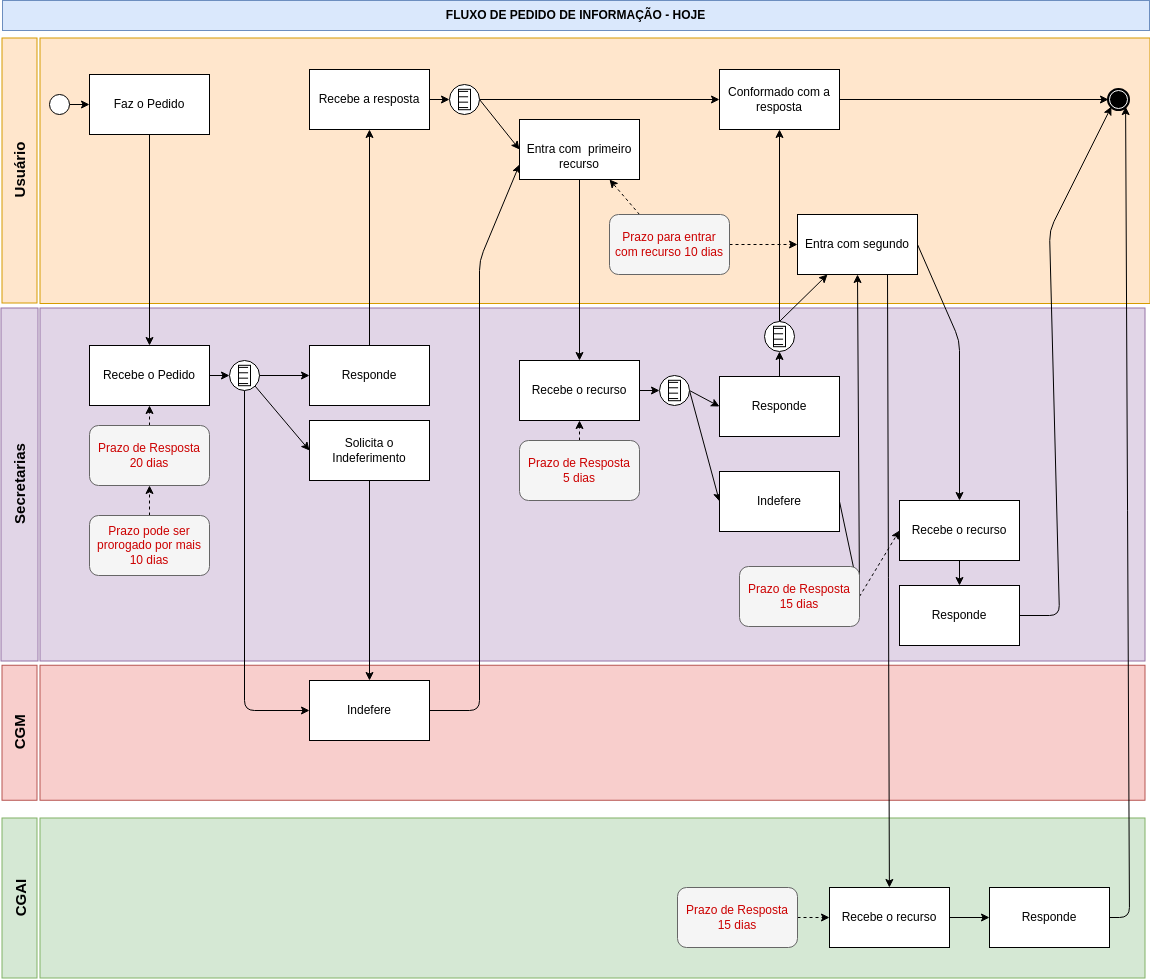

The diagram above was exported from draw.io. Its source (the exported page's mxGraphModel, read from the mxfile embedded in the PNG):
<mxGraphModel dx="729" dy="1598" grid="1" gridSize="10" guides="1" tooltips="1" connect="1" arrows="1" fold="1" page="1" pageScale="1" pageWidth="1169" pageHeight="827" math="0" shadow="0">
  <root>
    <mxCell id="0" />
    <mxCell id="1" parent="0" />
    <mxCell id="61" value="&lt;b&gt;FLUXO DE PEDIDO DE INFORMAÇÃO - HOJE&lt;/b&gt;" style="rounded=0;whiteSpace=wrap;html=1;fillColor=#dae8fc;strokeColor=#6c8ebf;movable=0;resizable=0;rotatable=0;deletable=0;editable=0;connectable=0;" parent="1" vertex="1">
      <mxGeometry x="13" y="-810" width="1147" height="30" as="geometry" />
    </mxCell>
    <mxCell id="62" value="&lt;b&gt;&lt;font style=&quot;font-size: 15px;&quot;&gt;Usuário&lt;/font&gt;&lt;/b&gt;" style="rounded=0;whiteSpace=wrap;html=1;rotation=-90;fillColor=#ffe6cc;strokeColor=#d79b00;movable=0;resizable=0;rotatable=0;deletable=0;editable=0;connectable=0;" parent="1" vertex="1">
      <mxGeometry x="-102.5" y="-657.5" width="265" height="35" as="geometry" />
    </mxCell>
    <mxCell id="63" value="&lt;span style=&quot;font-size: 15px;&quot;&gt;&lt;b&gt;Secretarias&lt;br&gt;&lt;/b&gt;&lt;/span&gt;" style="rounded=0;whiteSpace=wrap;html=1;rotation=-90;fillColor=#e1d5e7;strokeColor=#9673a6;" parent="1" vertex="1">
      <mxGeometry x="-146.5" y="-344.5" width="353" height="37" as="geometry" />
    </mxCell>
    <mxCell id="64" value="&lt;span style=&quot;font-size: 15px;&quot;&gt;&lt;b&gt;CGAI&lt;br&gt;&lt;/b&gt;&lt;/span&gt;" style="rounded=0;whiteSpace=wrap;html=1;rotation=-90;fillColor=#d5e8d4;strokeColor=#82b366;" parent="1" vertex="1">
      <mxGeometry x="-50" y="70" width="160" height="35" as="geometry" />
    </mxCell>
    <mxCell id="65" value="&lt;span style=&quot;font-size: 15px;&quot;&gt;&lt;b&gt;CGM&lt;br&gt;&lt;/b&gt;&lt;/span&gt;" style="rounded=0;whiteSpace=wrap;html=1;rotation=-90;fillColor=#f8cecc;strokeColor=#b85450;" parent="1" vertex="1">
      <mxGeometry x="-37.5" y="-95.25" width="135" height="35" as="geometry" />
    </mxCell>
    <mxCell id="66" value="" style="rounded=0;whiteSpace=wrap;html=1;rotation=-90;fillColor=#ffe6cc;strokeColor=#d79b00;movable=0;resizable=0;rotatable=0;deletable=0;editable=0;connectable=0;" parent="1" vertex="1">
      <mxGeometry x="472.75" y="-1194.75" width="265.5" height="1110" as="geometry" />
    </mxCell>
    <mxCell id="67" value="&lt;span style=&quot;font-size: 15px;&quot;&gt;&lt;b&gt;&lt;br&gt;&lt;/b&gt;&lt;/span&gt;" style="rounded=0;whiteSpace=wrap;html=1;rotation=-90;fillColor=#e1d5e7;strokeColor=#9673a6;" parent="1" vertex="1">
      <mxGeometry x="426.5" y="-878.5" width="353" height="1105" as="geometry" />
    </mxCell>
    <mxCell id="68" value="&lt;span style=&quot;font-size: 15px;&quot;&gt;&lt;b&gt;&lt;br&gt;&lt;/b&gt;&lt;/span&gt;" style="rounded=0;whiteSpace=wrap;html=1;rotation=-90;fillColor=#f8cecc;strokeColor=#b85450;" parent="1" vertex="1">
      <mxGeometry x="535.5" y="-630.25" width="135" height="1105" as="geometry" />
    </mxCell>
    <mxCell id="69" value="&lt;span style=&quot;font-size: 15px;&quot;&gt;&lt;b&gt;&lt;br&gt;&lt;/b&gt;&lt;/span&gt;" style="rounded=0;whiteSpace=wrap;html=1;rotation=-90;fillColor=#d5e8d4;strokeColor=#82b366;" parent="1" vertex="1">
      <mxGeometry x="523" y="-465" width="160" height="1105" as="geometry" />
    </mxCell>
    <mxCell id="80" style="edgeStyle=none;html=1;exitX=0.5;exitY=1;exitDx=0;exitDy=0;entryX=0.5;entryY=0;entryDx=0;entryDy=0;fontSize=15;" parent="1" source="70" target="74" edge="1">
      <mxGeometry relative="1" as="geometry" />
    </mxCell>
    <mxCell id="70" value="Faz o Pedido" style="rounded=0;whiteSpace=wrap;html=1;" parent="1" vertex="1">
      <mxGeometry x="100" y="-736" width="120" height="60" as="geometry" />
    </mxCell>
    <mxCell id="71" style="edgeStyle=none;html=1;exitX=1;exitY=0.5;exitDx=0;exitDy=0;exitPerimeter=0;entryX=0;entryY=0.5;entryDx=0;entryDy=0;" parent="1" source="72" target="70" edge="1">
      <mxGeometry relative="1" as="geometry" />
    </mxCell>
    <mxCell id="72" value="" style="points=[[0.145,0.145,0],[0.5,0,0],[0.855,0.145,0],[1,0.5,0],[0.855,0.855,0],[0.5,1,0],[0.145,0.855,0],[0,0.5,0]];shape=mxgraph.bpmn.event;html=1;verticalLabelPosition=bottom;labelBackgroundColor=#ffffff;verticalAlign=top;align=center;perimeter=ellipsePerimeter;outlineConnect=0;aspect=fixed;outline=standard;symbol=general;" parent="1" vertex="1">
      <mxGeometry x="60" y="-716" width="20" height="20" as="geometry" />
    </mxCell>
    <mxCell id="73" style="edgeStyle=none;html=1;exitX=1;exitY=0.5;exitDx=0;exitDy=0;entryX=0;entryY=0.5;entryDx=0;entryDy=0;entryPerimeter=0;" parent="1" source="74" target="79" edge="1">
      <mxGeometry relative="1" as="geometry" />
    </mxCell>
    <mxCell id="74" value="Recebe o Pedido" style="rounded=0;whiteSpace=wrap;html=1;" parent="1" vertex="1">
      <mxGeometry x="100" y="-465" width="120" height="60" as="geometry" />
    </mxCell>
    <mxCell id="75" style="edgeStyle=none;html=1;exitX=0.5;exitY=1;exitDx=0;exitDy=0;entryX=0.5;entryY=1;entryDx=0;entryDy=0;dashed=1;" parent="1" source="76" target="74" edge="1">
      <mxGeometry relative="1" as="geometry" />
    </mxCell>
    <mxCell id="76" value="&lt;font color=&quot;#cc0000&quot;&gt;Prazo de Resposta&lt;br&gt;20 dias&lt;/font&gt;" style="rounded=1;whiteSpace=wrap;html=1;fillColor=#f5f5f5;fontColor=#333333;strokeColor=#666666;" parent="1" vertex="1">
      <mxGeometry x="100" y="-385" width="120" height="60" as="geometry" />
    </mxCell>
    <mxCell id="77" style="edgeStyle=none;html=1;exitX=0.5;exitY=0;exitDx=0;exitDy=0;entryX=0.5;entryY=1;entryDx=0;entryDy=0;dashed=1;" parent="1" source="78" target="76" edge="1">
      <mxGeometry relative="1" as="geometry" />
    </mxCell>
    <mxCell id="78" value="&lt;font color=&quot;#cc0000&quot;&gt;Prazo pode ser prorogado por mais 10 dias&lt;/font&gt;" style="rounded=1;whiteSpace=wrap;html=1;fillColor=#f5f5f5;fontColor=#333333;strokeColor=#666666;" parent="1" vertex="1">
      <mxGeometry x="100" y="-295" width="120" height="60" as="geometry" />
    </mxCell>
    <mxCell id="122" style="edgeStyle=none;html=1;exitX=0.5;exitY=1;exitDx=0;exitDy=0;exitPerimeter=0;entryX=0;entryY=0.5;entryDx=0;entryDy=0;fontSize=15;" parent="1" source="79" target="84" edge="1">
      <mxGeometry relative="1" as="geometry">
        <Array as="points">
          <mxPoint x="255" y="-100" />
        </Array>
      </mxGeometry>
    </mxCell>
    <mxCell id="123" style="edgeStyle=none;html=1;exitX=0.855;exitY=0.855;exitDx=0;exitDy=0;exitPerimeter=0;entryX=0;entryY=0.5;entryDx=0;entryDy=0;fontSize=15;" parent="1" source="79" target="120" edge="1">
      <mxGeometry relative="1" as="geometry" />
    </mxCell>
    <mxCell id="79" value="" style="points=[[0.145,0.145,0],[0.5,0,0],[0.855,0.145,0],[1,0.5,0],[0.855,0.855,0],[0.5,1,0],[0.145,0.855,0],[0,0.5,0]];shape=mxgraph.bpmn.event;html=1;verticalLabelPosition=bottom;labelBackgroundColor=#ffffff;verticalAlign=top;align=center;perimeter=ellipsePerimeter;outlineConnect=0;aspect=fixed;outline=standard;symbol=conditional;" parent="1" vertex="1">
      <mxGeometry x="240" y="-450" width="30" height="30" as="geometry" />
    </mxCell>
    <mxCell id="81" style="edgeStyle=none;html=1;exitX=1;exitY=0.5;exitDx=0;exitDy=0;entryX=0;entryY=0.5;entryDx=0;entryDy=0;exitPerimeter=0;" parent="1" source="79" target="83" edge="1">
      <mxGeometry relative="1" as="geometry" />
    </mxCell>
    <mxCell id="93" style="edgeStyle=none;html=1;exitX=0.5;exitY=0;exitDx=0;exitDy=0;entryX=0.5;entryY=1;entryDx=0;entryDy=0;fontSize=15;" parent="1" source="83" target="88" edge="1">
      <mxGeometry relative="1" as="geometry" />
    </mxCell>
    <mxCell id="83" value="Responde" style="rounded=0;whiteSpace=wrap;html=1;" parent="1" vertex="1">
      <mxGeometry x="320" y="-465" width="120" height="60" as="geometry" />
    </mxCell>
    <mxCell id="124" style="edgeStyle=none;html=1;exitX=1;exitY=0.5;exitDx=0;exitDy=0;entryX=0;entryY=0.75;entryDx=0;entryDy=0;fontSize=15;" parent="1" source="84" target="90" edge="1">
      <mxGeometry relative="1" as="geometry">
        <Array as="points">
          <mxPoint x="490" y="-100" />
          <mxPoint x="490" y="-550" />
        </Array>
      </mxGeometry>
    </mxCell>
    <mxCell id="84" value="Indefere" style="rounded=0;whiteSpace=wrap;html=1;" parent="1" vertex="1">
      <mxGeometry x="320" y="-130" width="120" height="60" as="geometry" />
    </mxCell>
    <mxCell id="86" style="edgeStyle=none;html=1;exitX=1;exitY=0.5;exitDx=0;exitDy=0;entryX=0;entryY=0.5;entryDx=0;entryDy=0;exitPerimeter=0;" parent="1" source="94" target="89" edge="1">
      <mxGeometry relative="1" as="geometry" />
    </mxCell>
    <mxCell id="87" style="edgeStyle=none;html=1;exitX=1;exitY=0.5;exitDx=0;exitDy=0;entryX=0;entryY=0.5;entryDx=0;entryDy=0;exitPerimeter=0;" parent="1" source="94" target="90" edge="1">
      <mxGeometry relative="1" as="geometry" />
    </mxCell>
    <mxCell id="95" style="edgeStyle=none;html=1;exitX=1;exitY=0.5;exitDx=0;exitDy=0;entryX=0;entryY=0.5;entryDx=0;entryDy=0;entryPerimeter=0;fontSize=15;" parent="1" source="88" target="94" edge="1">
      <mxGeometry relative="1" as="geometry" />
    </mxCell>
    <mxCell id="88" value="Recebe a resposta" style="rounded=0;whiteSpace=wrap;html=1;" parent="1" vertex="1">
      <mxGeometry x="320" y="-741" width="120" height="60" as="geometry" />
    </mxCell>
    <mxCell id="97" style="edgeStyle=none;html=1;exitX=1;exitY=0.5;exitDx=0;exitDy=0;entryX=0;entryY=0.5;entryDx=0;entryDy=0;entryPerimeter=0;fontSize=15;" parent="1" source="89" target="96" edge="1">
      <mxGeometry relative="1" as="geometry" />
    </mxCell>
    <mxCell id="89" value="Conformado com a resposta" style="rounded=0;whiteSpace=wrap;html=1;" parent="1" vertex="1">
      <mxGeometry x="730" y="-741" width="120" height="60" as="geometry" />
    </mxCell>
    <mxCell id="109" style="edgeStyle=none;html=1;exitX=0.5;exitY=1;exitDx=0;exitDy=0;entryX=0.5;entryY=0;entryDx=0;entryDy=0;fontSize=15;" parent="1" source="90" target="100" edge="1">
      <mxGeometry relative="1" as="geometry" />
    </mxCell>
    <mxCell id="90" value="&lt;br&gt;Entra com&amp;nbsp; primeiro recurso" style="rounded=0;whiteSpace=wrap;html=1;" parent="1" vertex="1">
      <mxGeometry x="530" y="-691" width="120" height="60" as="geometry" />
    </mxCell>
    <mxCell id="91" style="edgeStyle=none;html=1;exitX=0.25;exitY=0;exitDx=0;exitDy=0;entryX=0.75;entryY=1;entryDx=0;entryDy=0;dashed=1;" parent="1" source="92" target="90" edge="1">
      <mxGeometry relative="1" as="geometry" />
    </mxCell>
    <mxCell id="112" style="edgeStyle=none;html=1;exitX=1;exitY=0.5;exitDx=0;exitDy=0;entryX=0;entryY=0.5;entryDx=0;entryDy=0;dashed=1;fontSize=15;" parent="1" source="92" target="106" edge="1">
      <mxGeometry relative="1" as="geometry" />
    </mxCell>
    <mxCell id="92" value="&lt;font color=&quot;#cc0000&quot;&gt;Prazo para entrar com recurso 10 dias&lt;/font&gt;" style="rounded=1;whiteSpace=wrap;html=1;fillColor=#f5f5f5;fontColor=#333333;strokeColor=#666666;" parent="1" vertex="1">
      <mxGeometry x="620" y="-596" width="120" height="60" as="geometry" />
    </mxCell>
    <mxCell id="94" value="" style="points=[[0.145,0.145,0],[0.5,0,0],[0.855,0.145,0],[1,0.5,0],[0.855,0.855,0],[0.5,1,0],[0.145,0.855,0],[0,0.5,0]];shape=mxgraph.bpmn.event;html=1;verticalLabelPosition=bottom;labelBackgroundColor=#ffffff;verticalAlign=top;align=center;perimeter=ellipsePerimeter;outlineConnect=0;aspect=fixed;outline=standard;symbol=conditional;" parent="1" vertex="1">
      <mxGeometry x="460" y="-726" width="30" height="30" as="geometry" />
    </mxCell>
    <mxCell id="96" value="" style="points=[[0.145,0.145,0],[0.5,0,0],[0.855,0.145,0],[1,0.5,0],[0.855,0.855,0],[0.5,1,0],[0.145,0.855,0],[0,0.5,0]];shape=mxgraph.bpmn.event;html=1;verticalLabelPosition=bottom;labelBackgroundColor=#ffffff;verticalAlign=top;align=center;perimeter=ellipsePerimeter;outlineConnect=0;aspect=fixed;outline=end;symbol=terminate;" parent="1" vertex="1">
      <mxGeometry x="1119" y="-721" width="20" height="20" as="geometry" />
    </mxCell>
    <mxCell id="98" style="edgeStyle=none;html=1;exitX=1;exitY=0.5;exitDx=0;exitDy=0;entryX=0;entryY=0.5;entryDx=0;entryDy=0;exitPerimeter=0;" parent="1" source="110" target="103" edge="1">
      <mxGeometry relative="1" as="geometry" />
    </mxCell>
    <mxCell id="99" style="edgeStyle=none;html=1;exitX=1;exitY=0.5;exitDx=0;exitDy=0;entryX=0;entryY=0.5;entryDx=0;entryDy=0;exitPerimeter=0;" parent="1" source="110" target="105" edge="1">
      <mxGeometry relative="1" as="geometry" />
    </mxCell>
    <mxCell id="111" style="edgeStyle=none;html=1;exitX=1;exitY=0.5;exitDx=0;exitDy=0;entryX=0;entryY=0.5;entryDx=0;entryDy=0;entryPerimeter=0;fontSize=15;" parent="1" source="100" target="110" edge="1">
      <mxGeometry relative="1" as="geometry" />
    </mxCell>
    <mxCell id="100" value="Recebe o recurso" style="rounded=0;whiteSpace=wrap;html=1;" parent="1" vertex="1">
      <mxGeometry x="530" y="-450" width="120" height="60" as="geometry" />
    </mxCell>
    <mxCell id="101" style="edgeStyle=none;html=1;exitX=0.5;exitY=0;exitDx=0;exitDy=0;entryX=0.5;entryY=1;entryDx=0;entryDy=0;dashed=1;" parent="1" source="102" target="100" edge="1">
      <mxGeometry relative="1" as="geometry" />
    </mxCell>
    <mxCell id="102" value="&lt;font color=&quot;#cc0000&quot;&gt;Prazo de Resposta&lt;br&gt;5 dias&lt;/font&gt;" style="rounded=1;whiteSpace=wrap;html=1;fillColor=#f5f5f5;fontColor=#333333;strokeColor=#666666;" parent="1" vertex="1">
      <mxGeometry x="530" y="-370" width="120" height="60" as="geometry" />
    </mxCell>
    <mxCell id="113" style="edgeStyle=none;html=1;exitX=0.5;exitY=0;exitDx=0;exitDy=0;entryX=0.5;entryY=1;entryDx=0;entryDy=0;fontSize=15;exitPerimeter=0;" parent="1" source="135" target="89" edge="1">
      <mxGeometry relative="1" as="geometry" />
    </mxCell>
    <mxCell id="125" style="edgeStyle=none;html=1;exitX=0.5;exitY=0;exitDx=0;exitDy=0;entryX=0.25;entryY=1;entryDx=0;entryDy=0;fontSize=15;exitPerimeter=0;" parent="1" source="135" target="106" edge="1">
      <mxGeometry relative="1" as="geometry" />
    </mxCell>
    <mxCell id="136" style="edgeStyle=none;html=1;exitX=0.5;exitY=0;exitDx=0;exitDy=0;entryX=0.5;entryY=1;entryDx=0;entryDy=0;entryPerimeter=0;fontSize=15;" parent="1" source="103" target="135" edge="1">
      <mxGeometry relative="1" as="geometry" />
    </mxCell>
    <mxCell id="103" value="Responde" style="rounded=0;whiteSpace=wrap;html=1;" parent="1" vertex="1">
      <mxGeometry x="730" y="-434" width="120" height="60" as="geometry" />
    </mxCell>
    <mxCell id="104" style="edgeStyle=none;html=1;exitX=1;exitY=0.5;exitDx=0;exitDy=0;entryX=0.5;entryY=1;entryDx=0;entryDy=0;" parent="1" source="105" target="106" edge="1">
      <mxGeometry relative="1" as="geometry">
        <Array as="points">
          <mxPoint x="870" y="-215" />
        </Array>
      </mxGeometry>
    </mxCell>
    <mxCell id="105" value="Indefere" style="rounded=0;whiteSpace=wrap;html=1;" parent="1" vertex="1">
      <mxGeometry x="730" y="-339" width="120" height="60" as="geometry" />
    </mxCell>
    <mxCell id="119" style="edgeStyle=none;html=1;exitX=0.75;exitY=1;exitDx=0;exitDy=0;fontSize=15;" parent="1" source="106" target="115" edge="1">
      <mxGeometry relative="1" as="geometry" />
    </mxCell>
    <mxCell id="127" style="edgeStyle=none;html=1;exitX=1;exitY=0.5;exitDx=0;exitDy=0;entryX=0.5;entryY=0;entryDx=0;entryDy=0;fontSize=15;" parent="1" source="106" target="129" edge="1">
      <mxGeometry relative="1" as="geometry">
        <mxPoint x="988" y="-305" as="targetPoint" />
        <Array as="points">
          <mxPoint x="970" y="-470" />
        </Array>
      </mxGeometry>
    </mxCell>
    <mxCell id="106" value="Entra com segundo" style="rounded=0;whiteSpace=wrap;html=1;" parent="1" vertex="1">
      <mxGeometry x="808" y="-596" width="120" height="60" as="geometry" />
    </mxCell>
    <mxCell id="110" value="" style="points=[[0.145,0.145,0],[0.5,0,0],[0.855,0.145,0],[1,0.5,0],[0.855,0.855,0],[0.5,1,0],[0.145,0.855,0],[0,0.5,0]];shape=mxgraph.bpmn.event;html=1;verticalLabelPosition=bottom;labelBackgroundColor=#ffffff;verticalAlign=top;align=center;perimeter=ellipsePerimeter;outlineConnect=0;aspect=fixed;outline=standard;symbol=conditional;" parent="1" vertex="1">
      <mxGeometry x="670" y="-435" width="30" height="30" as="geometry" />
    </mxCell>
    <mxCell id="114" style="edgeStyle=none;html=1;exitX=1;exitY=0.5;exitDx=0;exitDy=0;entryX=0;entryY=0.5;entryDx=0;entryDy=0;" parent="1" source="115" target="118" edge="1">
      <mxGeometry relative="1" as="geometry" />
    </mxCell>
    <mxCell id="115" value="Recebe o recurso" style="rounded=0;whiteSpace=wrap;html=1;" parent="1" vertex="1">
      <mxGeometry x="840" y="77" width="120" height="60" as="geometry" />
    </mxCell>
    <mxCell id="116" style="edgeStyle=none;html=1;exitX=1;exitY=0.5;exitDx=0;exitDy=0;entryX=0;entryY=0.5;entryDx=0;entryDy=0;dashed=1;" parent="1" source="117" target="115" edge="1">
      <mxGeometry relative="1" as="geometry" />
    </mxCell>
    <mxCell id="117" value="&lt;font color=&quot;#cc0000&quot;&gt;Prazo de Resposta&lt;br&gt;15 dias&lt;/font&gt;" style="rounded=1;whiteSpace=wrap;html=1;fillColor=#f5f5f5;fontColor=#333333;strokeColor=#666666;" parent="1" vertex="1">
      <mxGeometry x="688" y="77" width="120" height="60" as="geometry" />
    </mxCell>
    <mxCell id="134" style="edgeStyle=none;html=1;exitX=1;exitY=0.5;exitDx=0;exitDy=0;entryX=0.855;entryY=0.855;entryDx=0;entryDy=0;entryPerimeter=0;fontSize=15;" parent="1" source="118" target="96" edge="1">
      <mxGeometry relative="1" as="geometry">
        <Array as="points">
          <mxPoint x="1140" y="107" />
        </Array>
      </mxGeometry>
    </mxCell>
    <mxCell id="118" value="Responde" style="rounded=0;whiteSpace=wrap;html=1;" parent="1" vertex="1">
      <mxGeometry x="1000" y="77" width="120" height="60" as="geometry" />
    </mxCell>
    <mxCell id="121" style="edgeStyle=none;html=1;exitX=0.5;exitY=1;exitDx=0;exitDy=0;entryX=0.5;entryY=0;entryDx=0;entryDy=0;fontSize=15;" parent="1" source="120" target="84" edge="1">
      <mxGeometry relative="1" as="geometry" />
    </mxCell>
    <mxCell id="120" value="Solicita o Indeferimento" style="rounded=0;whiteSpace=wrap;html=1;" parent="1" vertex="1">
      <mxGeometry x="320" y="-390" width="120" height="60" as="geometry" />
    </mxCell>
    <mxCell id="128" style="edgeStyle=none;html=1;exitX=0.5;exitY=1;exitDx=0;exitDy=0;entryX=0.5;entryY=0;entryDx=0;entryDy=0;" parent="1" source="129" target="132" edge="1">
      <mxGeometry relative="1" as="geometry" />
    </mxCell>
    <mxCell id="129" value="Recebe o recurso" style="rounded=0;whiteSpace=wrap;html=1;" parent="1" vertex="1">
      <mxGeometry x="910" y="-310" width="120" height="60" as="geometry" />
    </mxCell>
    <mxCell id="130" style="edgeStyle=none;html=1;exitX=1;exitY=0.5;exitDx=0;exitDy=0;entryX=0;entryY=0.5;entryDx=0;entryDy=0;dashed=1;" parent="1" source="131" target="129" edge="1">
      <mxGeometry relative="1" as="geometry">
        <mxPoint x="1180" y="-255" as="sourcePoint" />
      </mxGeometry>
    </mxCell>
    <mxCell id="131" value="&lt;font color=&quot;#cc0000&quot;&gt;Prazo de Resposta&lt;br&gt;15 dias&lt;/font&gt;" style="rounded=1;whiteSpace=wrap;html=1;fillColor=#f5f5f5;fontColor=#333333;strokeColor=#666666;" parent="1" vertex="1">
      <mxGeometry x="750" y="-244" width="120" height="60" as="geometry" />
    </mxCell>
    <mxCell id="133" style="edgeStyle=none;html=1;exitX=1;exitY=0.5;exitDx=0;exitDy=0;entryX=0.145;entryY=0.855;entryDx=0;entryDy=0;entryPerimeter=0;fontSize=15;" parent="1" source="132" target="96" edge="1">
      <mxGeometry relative="1" as="geometry">
        <Array as="points">
          <mxPoint x="1070" y="-195" />
          <mxPoint x="1060" y="-580" />
        </Array>
      </mxGeometry>
    </mxCell>
    <mxCell id="132" value="Responde" style="rounded=0;whiteSpace=wrap;html=1;" parent="1" vertex="1">
      <mxGeometry x="910" y="-225" width="120" height="60" as="geometry" />
    </mxCell>
    <mxCell id="135" value="" style="points=[[0.145,0.145,0],[0.5,0,0],[0.855,0.145,0],[1,0.5,0],[0.855,0.855,0],[0.5,1,0],[0.145,0.855,0],[0,0.5,0]];shape=mxgraph.bpmn.event;html=1;verticalLabelPosition=bottom;labelBackgroundColor=#ffffff;verticalAlign=top;align=center;perimeter=ellipsePerimeter;outlineConnect=0;aspect=fixed;outline=standard;symbol=conditional;" parent="1" vertex="1">
      <mxGeometry x="775" y="-489" width="30" height="30" as="geometry" />
    </mxCell>
  </root>
</mxGraphModel>